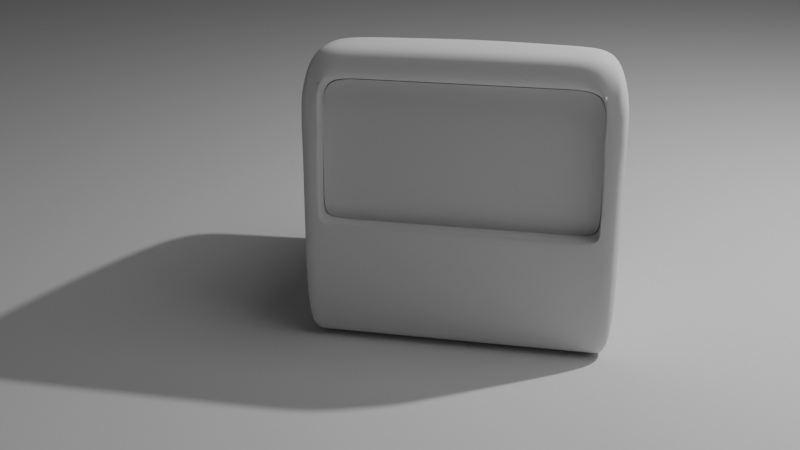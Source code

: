 # Source: section05_-_rigging_and_animation_-_77-subdivision-surface-modelling-head-of-character.blend  (saved by Blender 4.0.36; exported with 4.5.12 LTS)
import bpy
from mathutils import Matrix  # noqa: F401  (used for matrix-valued properties, if any)

bpy.ops.wm.read_factory_settings(use_empty=True)
scene = bpy.context.scene
scene.name = 'Scene'

# ---- collections
col_collection = bpy.data.collections.new('Collection'); scene.collection.children.link(col_collection)

# ---- world
world_world = bpy.data.worlds.new('World'); scene.world = world_world
world_world.use_nodes = True; world_world.node_tree.nodes.clear()
_N = world_world.node_tree.nodes; _L = world_world.node_tree.links
n0 = _N.new('ShaderNodeOutputWorld'); n0.name = 'World Output'; n0.location = (300, 300)
n1 = _N.new('ShaderNodeBackground'); n1.name = 'Background'; n1.location = (10, 300)
n1.inputs[0].default_value = (0.05088, 0.05088, 0.05088, 1.0)
_L.new(n1.outputs[0], n0.inputs[0])
n0.is_active_output = True
world_world.color = (0.05088, 0.05088, 0.05088)
world_world.use_sun_shadow = False
world_world.sun_shadow_jitter_overblur = 0.0

# ---- cameras
cam_camera = bpy.data.cameras.new('Camera')
cam_camera.clip_end = 100.0
cam_camera.ortho_scale = 7.314

# ---- lights
light_light = bpy.data.lights.new('Light', 'POINT')
light_light.transmission_factor = 0.0
light_light.use_soft_falloff = False
light_light.energy = 1000.0
light_light.shadow_soft_size = 0.1
light_light.shadow_maximum_resolution = 0.006
light_light.use_absolute_resolution = True
light_area = bpy.data.lights.new('Area', 'AREA')
light_area.transmission_factor = 0.0
light_area.energy = 300.0
light_area.shadow_maximum_resolution = 0.006
light_area.use_absolute_resolution = True
light_area.size = 8.049
light_area.size_y = 1.0

# ---- meshes
me_cube_003 = bpy.data.meshes.new('Cube.003')
me_cube_003.from_pydata([(1.0, -1.0, -1.0), (0.9504, -1.0, 0.8451), (0.0, 0.7368, -0.4948), (0.0, 0.7368, 0.5837), (0.0, -1.0, -1.0), (0.0, -1.0, 0.9559), (0.7761, 0.7262, 0.3947), (1.0, -1.0, 0.6335), (0.0, 0.7368, 0.3861), (0.774, 0.7257, -0.0615), (1.0, -1.0, -0.1887), (0.0, 0.7368, -0.05728), (1.0, -0.6005, -1.0), (0.9504, -0.6005, 0.8451), (0.0, -0.6005, 0.9559), (0.0, -0.6005, -1.0), (1.0, -0.6005, 0.6335), (1.0, -0.6005, -0.1887), (0.8723, 0.47, -0.6678), (0.8587, 0.4717, 0.5773), (0.0, 0.47, 0.7221), (0.0, 0.47, -0.6678), (0.8723, 0.47, 0.4674), (0.8723, 0.47, -0.104), (0.767, 0.7368, 0.5274), (0.8781, -1.0, -1.0), (0.785, 0.7368, -0.4948), (0.8601, -1.0, 0.9437), (0.8601, -0.6005, 0.9437), (0.8781, -0.6005, -1.0), (0.8272, 0.47, -0.6678), (0.8092, 0.47, 0.6658), (0.8646, -0.9949, 0.7324), (0.0, -1.0, -0.1887), (0.8781, -1.0, -0.1887), (0.86, -0.7584, 0.7324), (0.0, -0.7584, 0.7324), (0.0, -0.7636, -0.1887), (0.8736, -0.7636, -0.1887), (0.5639, 0.7368, -0.4948), (0.6285, -1.0, 0.9516), (0.644, -0.6005, -1.0), (0.6002, 0.47, -0.6678), (0.5484, 0.7368, 0.5353), (0.644, -1.0, -1.0), (0.5639, 0.7368, 0.3861), (0.5639, 0.7368, -0.05728), (0.6285, -0.6005, 0.9516), (0.5847, 0.47, 0.6736), (0.644, -1.0, -0.1887), (0.6305, -0.7584, 0.7324), (0.644, -0.7636, -0.1887), (0.7804, 0.7307, 0.3029), (1.0, -1.0, 0.4943), (0.0, 0.7368, 0.311), (1.0, -0.6005, 0.4943), (0.8723, 0.47, 0.3707), (0.8736, -0.7636, 0.4943), (0.5639, 0.7368, 0.311), (0.7747, 0.7296, 0.01366), (1.0, -1.0, -0.06234), (0.0, 0.7368, 0.01084), (1.0, -0.6005, -0.06234), (0.8723, 0.47, -0.01617), (0.8736, -0.7636, -0.06234), (0.5639, 0.7368, 0.01084), (0.8825, -1.0, -0.1887), (0.0, -1.0, -0.1887), (0.0, -0.9949, 0.7324), (0.6305, -0.9949, 0.7324), (0.644, -1.0, -0.1887), (0.8708, -1.001, 0.4943), (0.8825, -1.0, -0.06234), (0.9504, -0.8003, 0.8451), (0.0, -0.8003, 0.9559), (0.0, -0.8003, -1.0), (1.0, -0.8003, 0.6335), (1.0, -0.8003, -0.1887), (1.0, -0.8003, -1.0), (0.8601, -0.8003, 0.9437), (0.8781, -0.8003, -1.0), (0.644, -0.8003, -1.0), (0.6285, -0.8003, 0.9516), (1.0, -0.8003, 0.4943), (1.0, -0.8003, -0.06234)], [], [(24, 31, 19, 22, 6), (76, 73, 1, 7), (80, 78, 0, 25), (69, 40, 5, 68), (82, 74, 5, 40), (83, 76, 7, 53), (78, 77, 10, 0), (44, 49, 33, 4), (18, 23, 17, 12), (56, 22, 16, 55), (48, 20, 14, 47), (30, 18, 12, 29), (22, 19, 13, 16), (26, 18, 30), (43, 3, 20, 48), (52, 6, 22, 56), (26, 9, 23, 18), (39, 26, 30, 42), (42, 30, 29, 41), (19, 31, 28, 13), (0, 10, 34, 25), (39, 46, 9, 26), (58, 45, 6, 52), (7, 1, 27, 32, 71, 72, 60, 53), (73, 79, 27, 1), (81, 80, 25, 44), (45, 43, 24, 6), (70, 66, 38, 51), (69, 68, 36, 50), (71, 32, 35, 57), (32, 69, 50, 35), (67, 70, 51, 37), (8, 3, 43, 45), (75, 81, 44, 4), (54, 8, 45, 58), (2, 11, 46, 39), (21, 42, 41, 15), (2, 39, 42, 21), (24, 43, 48, 31), (31, 48, 47, 28), (25, 34, 49, 44), (79, 82, 40, 27), (32, 27, 40, 69), (61, 54, 58, 65), (72, 71, 57, 64), (65, 58, 52, 59), (59, 52, 56, 63), (63, 56, 55, 62), (84, 83, 53, 60), (77, 84, 60, 10), (23, 63, 62, 17), (9, 59, 63, 23), (46, 65, 59, 9), (10, 60, 72, 34), (66, 72, 64, 38), (11, 61, 65, 46), (34, 72, 66), (33, 49, 70, 67), (49, 34, 66, 70), (17, 62, 84, 77), (62, 55, 83, 84), (28, 47, 82, 79), (15, 41, 81, 75), (41, 29, 80, 81), (13, 28, 79, 73), (12, 17, 77, 78), (55, 16, 76, 83), (47, 14, 74, 82), (29, 12, 78, 80), (16, 13, 73, 76), (72, 71, 32, 66)])
me_cube_003.polygons.foreach_set('use_smooth', [True] * 71)
_uv = me_cube_003.uv_layers.new(name='UVMap')
_uv.uv.foreach_set('vector', [0.6565, 0.5, 0.6565, 0.5307, 0.625, 0.5307, 0.5792, 0.5307, 0.5792, 0.4685, 0.5792, 0.725, 0.625, 0.725, 0.625, 0.75, 0.5792, 0.75, 0.3435, 0.725, 0.375, 0.725, 0.375, 0.75, 0.3435, 0.75, 0.5792, 0.7945, 0.625, 0.7945, 0.625, 0.875, 0.5792, 0.875, 0.6695, 0.725, 0.75, 0.725, 0.75, 0.75, 0.6695, 0.75, 0.5618, 0.725, 0.5792, 0.725, 0.5792, 0.75, 0.5618, 0.75, 0.375, 0.725, 0.4764, 0.725, 0.4764, 0.75, 0.375, 0.75, 0.375, 0.7945, 0.4764, 0.7945, 0.4764, 0.875, 0.375, 0.875, 0.375, 0.5307, 0.4764, 0.5307, 0.4764, 0.7001, 0.375, 0.7001, 0.5618, 0.5307, 0.5792, 0.5307, 0.5792, 0.7001, 0.5618, 0.7001, 0.6695, 0.5307, 0.75, 0.5307, 0.75, 0.7001, 0.6695, 0.7001, 0.3435, 0.5307, 0.375, 0.5307, 0.375, 0.7001, 0.3435, 0.7001, 0.5792, 0.5307, 0.625, 0.5307, 0.625, 0.7001, 0.5792, 0.7001, 0.375, 0.5, 0.375, 0.5307, 0.3435, 0.5307, 0.6695, 0.5, 0.75, 0.5, 0.75, 0.5307, 0.6695, 0.5307, 0.5618, 0.5, 0.5792, 0.5, 0.5792, 0.5307, 0.5618, 0.5307, 0.375, 0.5, 0.4764, 0.5, 0.4764, 0.5307, 0.375, 0.5307, 0.3305, 0.5, 0.3435, 0.5, 0.3435, 0.5307, 0.3305, 0.5307, 0.3305, 0.5307, 0.3435, 0.5307, 0.3435, 0.7001, 0.3305, 0.7001, 0.625, 0.5307, 0.6565, 0.5307, 0.6565, 0.7001, 0.625, 0.7001, 0.375, 0.75, 0.4764, 0.75, 0.4764, 0.7815, 0.375, 0.7815, 0.375, 0.4555, 0.4764, 0.4555, 0.4764, 0.4685, 0.375, 0.4685, 0.5618, 0.4555, 0.5792, 0.4555, 0.5792, 0.4685, 0.5618, 0.4685, 0.5792, 0.75, 0.625, 0.75, 0.625, 0.7815, 0.5792, 0.7815, 0.5618, 0.7815, 0.4922, 0.7815, 0.4922, 0.75, 0.5618, 0.75, 0.625, 0.725, 0.6565, 0.725, 0.6565, 0.75, 0.625, 0.75, 0.3305, 0.725, 0.3435, 0.725, 0.3435, 0.75, 0.3305, 0.75, 0.5792, 0.4555, 0.625, 0.4555, 0.625, 0.4685, 0.5792, 0.4685, 0.4764, 0.7945, 0.4764, 0.7815, 0.4764, 0.7815, 0.4764, 0.7945, 0.5792, 0.7945, 0.5792, 0.875, 0.5792, 0.875, 0.5792, 0.7945, 0.5618, 0.7815, 0.5792, 0.7815, 0.5792, 0.7815, 0.5618, 0.7815, 0.5792, 0.7815, 0.5792, 0.7945, 0.5792, 0.7945, 0.5792, 0.7815, 0.4764, 0.875, 0.4764, 0.7945, 0.4764, 0.7945, 0.4764, 0.875, 0.5792, 0.375, 0.625, 0.375, 0.625, 0.4555, 0.5792, 0.4555, 0.25, 0.725, 0.3305, 0.725, 0.3305, 0.75, 0.25, 0.75, 0.5618, 0.375, 0.5792, 0.375, 0.5792, 0.4555, 0.5618, 0.4555, 0.375, 0.375, 0.4764, 0.375, 0.4764, 0.4555, 0.375, 0.4555, 0.25, 0.5307, 0.3305, 0.5307, 0.3305, 0.7001, 0.25, 0.7001, 0.25, 0.5, 0.3305, 0.5, 0.3305, 0.5307, 0.25, 0.5307, 0.6565, 0.5, 0.6695, 0.5, 0.6695, 0.5307, 0.6565, 0.5307, 0.6565, 0.5307, 0.6695, 0.5307, 0.6695, 0.7001, 0.6565, 0.7001, 0.375, 0.7815, 0.4764, 0.7815, 0.4764, 0.7945, 0.375, 0.7945, 0.6565, 0.725, 0.6695, 0.725, 0.6695, 0.75, 0.6565, 0.75, 0.5792, 0.7815, 0.625, 0.7815, 0.625, 0.7945, 0.5792, 0.7945, 0.4922, 0.375, 0.5618, 0.375, 0.5618, 0.4555, 0.4922, 0.4555, 0.4922, 0.7815, 0.5618, 0.7815, 0.5618, 0.7815, 0.4922, 0.7815, 0.4922, 0.4555, 0.5618, 0.4555, 0.5618, 0.4685, 0.4922, 0.4685, 0.4922, 0.5, 0.5618, 0.5, 0.5618, 0.5307, 0.4922, 0.5307, 0.4922, 0.5307, 0.5618, 0.5307, 0.5618, 0.7001, 0.4922, 0.7001, 0.4922, 0.725, 0.5618, 0.725, 0.5618, 0.75, 0.4922, 0.75, 0.4764, 0.725, 0.4922, 0.725, 0.4922, 0.75, 0.4764, 0.75, 0.4764, 0.5307, 0.4922, 0.5307, 0.4922, 0.7001, 0.4764, 0.7001, 0.4764, 0.5, 0.4922, 0.5, 0.4922, 0.5307, 0.4764, 0.5307, 0.4764, 0.4555, 0.4922, 0.4555, 0.4922, 0.4685, 0.4764, 0.4685, 0.4764, 0.75, 0.4922, 0.75, 0.4922, 0.7815, 0.4764, 0.7815, 0.4764, 0.7815, 0.4922, 0.7815, 0.4922, 0.7815, 0.4764, 0.7815, 0.4764, 0.375, 0.4922, 0.375, 0.4922, 0.4555, 0.4764, 0.4555, 0.4764, 0.7815, 0.4922, 0.7815, 0.4764, 0.7815, 0.4764, 0.875, 0.4764, 0.7945, 0.4764, 0.7945, 0.4764, 0.875, 0.4764, 0.7945, 0.4764, 0.7815, 0.4764, 0.7815, 0.4764, 0.7945, 0.4764, 0.7001, 0.4922, 0.7001, 0.4922, 0.725, 0.4764, 0.725, 0.4922, 0.7001, 0.5618, 0.7001, 0.5618, 0.725, 0.4922, 0.725, 0.6565, 0.7001, 0.6695, 0.7001, 0.6695, 0.725, 0.6565, 0.725, 0.25, 0.7001, 0.3305, 0.7001, 0.3305, 0.725, 0.25, 0.725, 0.3305, 0.7001, 0.3435, 0.7001, 0.3435, 0.725, 0.3305, 0.725, 0.625, 0.7001, 0.6565, 0.7001, 0.6565, 0.725, 0.625, 0.725, 0.375, 0.7001, 0.4764, 0.7001, 0.4764, 0.725, 0.375, 0.725, 0.5618, 0.7001, 0.5792, 0.7001, 0.5792, 0.725, 0.5618, 0.725, 0.6695, 0.7001, 0.75, 0.7001, 0.75, 0.725, 0.6695, 0.725, 0.3435, 0.7001, 0.375, 0.7001, 0.375, 0.725, 0.3435, 0.725, 0.5792, 0.7001, 0.625, 0.7001, 0.625, 0.725, 0.5792, 0.725, 0.4922, 0.7815, 0.5618, 0.7815, 0.5792, 0.7815, 0.4764, 0.7815])
me_cube_003.update()
me_plane = bpy.data.meshes.new('Plane')
me_plane.from_pydata([(-1.0, -1.0, 0.0), (1.0, -1.0, 0.0), (-1.0, 1.0, 0.0), (1.0, 1.0, 0.0)], [], [(0, 1, 3, 2)])
_uv = me_plane.uv_layers.new(name='UVMap')
_uv.uv.foreach_set('vector', [0.0, 0.0, 1.0, 0.0, 1.0, 1.0, 0.0, 1.0])
me_plane.update()
me_cube_004 = bpy.data.meshes.new('Cube.004')
me_cube_004.from_pydata([(0.86, -0.7584, 0.7324), (0.0, -0.7584, 0.7324), (0.0, -0.7636, -0.1887), (0.8736, -0.7636, -0.1887), (0.6305, -0.7584, 0.7324), (0.644, -0.7636, -0.1887), (0.0, -0.7636, 0.4943), (0.8736, -0.7636, 0.4943), (0.644, -0.7636, 0.4943), (0.0, -0.7636, -0.06234), (0.8736, -0.7636, -0.06234), (0.644, -0.7636, -0.06234)], [], [(8, 4, 1, 6), (7, 0, 4, 8), (10, 7, 8, 11), (11, 8, 6, 9), (5, 11, 9, 2), (3, 10, 11, 5)])
me_cube_004.polygons.foreach_set('use_smooth', [True] * 6)
_uv = me_cube_004.uv_layers.new(name='UVMap')
_uv.uv.foreach_set('vector', [0.5618, 0.7945, 0.5792, 0.7945, 0.5792, 0.875, 0.5618, 0.875, 0.5618, 0.7815, 0.5792, 0.7815, 0.5792, 0.7945, 0.5618, 0.7945, 0.4922, 0.7815, 0.5618, 0.7815, 0.5618, 0.7945, 0.4922, 0.7945, 0.4922, 0.7945, 0.5618, 0.7945, 0.5618, 0.875, 0.4922, 0.875, 0.4764, 0.7945, 0.4922, 0.7945, 0.4922, 0.875, 0.4764, 0.875, 0.4764, 0.7815, 0.4922, 0.7815, 0.4922, 0.7945, 0.4764, 0.7945])
me_cube_004.update()

# ---- objects
ob_light = bpy.data.objects.new('Light', light_light)
ob_camera = bpy.data.objects.new('Camera', cam_camera)
ob_tv = bpy.data.objects.new('tv', me_cube_003)
ob_area = bpy.data.objects.new('Area', light_area)
ob_plane = bpy.data.objects.new('Plane', me_plane)
ob_screen = bpy.data.objects.new('screen', me_cube_004)

# ---- transforms, parenting, visibility, modifiers, constraints
ob_light.location = (4.076, 1.005, 5.904)
ob_light.rotation_euler = (0.6503, 0.05522, 1.866)
ob_light.lock_rotations_4d = False
ob_light.empty_display_type = 'ARROWS'
ob_light.color = (0.0, 0.0, 0.0, 0.0)
ob_light.lineart.crease_threshold = 0.0
ob_camera.location = (0.9351, -7.341, 3.425)
ob_camera.rotation_euler = (1.193, 6.528e-08, 0.2006)
ob_camera.lock_rotations_4d = False
ob_camera.empty_display_type = 'ARROWS'
ob_camera.color = (0.0, 0.0, 0.0, 0.0)
ob_camera.display_type = 'WIRE'
ob_camera.lineart.crease_threshold = 0.0
ob_tv.location = (0.0, 0.0, 1.013)
_m = ob_tv.modifiers.new('Mirror', 'MIRROR')
_m.use_clip = True
_m.merge_threshold = 0.01
_m = ob_tv.modifiers.new('Subdivision', 'SUBSURF')
_m.levels = 3
_m.render_levels = 3
ob_area.location = (5.321, -1.946, 11.9)
ob_area.rotation_euler = (0.09067, 0.4051, -0.03791)
ob_plane.location = (0.0, 0.0, 0.0)
ob_plane.scale = (31.07, 31.07, 31.07)
ob_screen.location = (0.0, -0.118, 1.013)
_m = ob_screen.modifiers.new('Mirror', 'MIRROR')
_m.use_clip = True
_m.merge_threshold = 0.01
_m = ob_screen.modifiers.new('Subdivision', 'SUBSURF')
_m.levels = 3
_m.render_levels = 3

# ---- collection membership
col_collection.objects.link(ob_light)
col_collection.objects.link(ob_camera)
col_collection.objects.link(ob_tv)
col_collection.objects.link(ob_area)
col_collection.objects.link(ob_plane)
col_collection.objects.link(ob_screen)

# ---- scene / render settings (as saved in the file)
scene.camera = ob_camera
scene.frame_start = 1; scene.frame_end = 250; scene.frame_set(3)
scene.render.engine = 'CYCLES'
scene.render.resolution_percentage = 50
scene.cycles.samples = 1024
scene.cycles.sampling_pattern = 'TABULATED_SOBOL'
bpy.context.view_layer.update()
